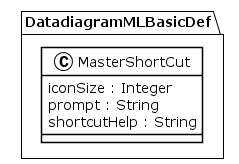

The diagram above was rendered by PlantUML. Its source (embedded in the PNG):
@startuml
!theme plain
package DatadiagramMLBasicDef {
class MasterShortCut {
	 iconSize : Integer
	 prompt : String
	 shortcutHelp : String
}
}
@enduml